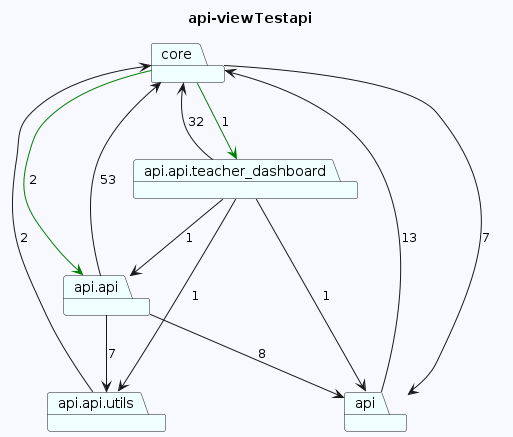

The diagram above was rendered by PlantUML. Its source (embedded in the PNG):
@startuml
skinparam backgroundColor GhostWhite
title api-viewTestapi
package "core" #Azure
package "api.api.utils" #Azure
package "api.api.teacher_dashboard" #Azure
package "api.api" #Azure
package "api" #Azure
"core"-->"api"  : 7
"core"-->"api.api.teacher_dashboard" #Green : 1
"core"-->"api.api" #Green : 2
"api.api.utils"-->"core"  : 2
"api.api.teacher_dashboard"-->"core"  : 32
"api.api.teacher_dashboard"-->"api.api.utils"  : 1
"api.api.teacher_dashboard"-->"api.api"  : 1
"api.api.teacher_dashboard"-->"api"  : 1
"api.api"-->"core"  : 53
"api.api"-->"api"  : 8
"api.api"-->"api.api.utils"  : 7
"api"-->"core"  : 13
@enduml